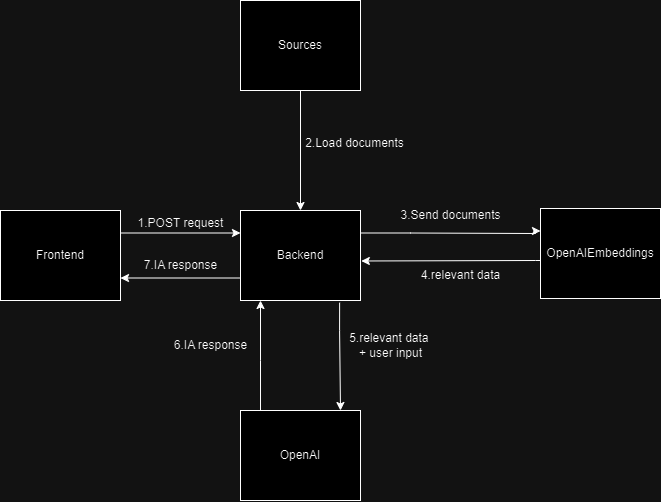

The diagram above was exported from draw.io. Its source (the exported page's mxGraphModel, read from the mxfile embedded in the PNG):
<mxGraphModel dx="1195" dy="622" grid="1" gridSize="10" guides="1" tooltips="1" connect="1" arrows="1" fold="1" page="1" pageScale="1" pageWidth="827" pageHeight="1169" math="0" shadow="0">
  <root>
    <mxCell id="0" />
    <mxCell id="1" parent="0" />
    <mxCell id="jh_wI73hXA4fUM1h6c_F-4" style="edgeStyle=orthogonalEdgeStyle;rounded=0;orthogonalLoop=1;jettySize=auto;html=1;exitX=1;exitY=0.25;exitDx=0;exitDy=0;entryX=0;entryY=0.25;entryDx=0;entryDy=0;" edge="1" parent="1" source="jh_wI73hXA4fUM1h6c_F-2" target="jh_wI73hXA4fUM1h6c_F-3">
      <mxGeometry relative="1" as="geometry" />
    </mxCell>
    <mxCell id="jh_wI73hXA4fUM1h6c_F-2" value="Frontend" style="rounded=0;whiteSpace=wrap;html=1;" vertex="1" parent="1">
      <mxGeometry x="120" y="260" width="120" height="90" as="geometry" />
    </mxCell>
    <mxCell id="jh_wI73hXA4fUM1h6c_F-5" style="edgeStyle=orthogonalEdgeStyle;rounded=0;orthogonalLoop=1;jettySize=auto;html=1;entryX=1;entryY=0.75;entryDx=0;entryDy=0;exitX=0;exitY=0.75;exitDx=0;exitDy=0;" edge="1" parent="1" source="jh_wI73hXA4fUM1h6c_F-3" target="jh_wI73hXA4fUM1h6c_F-2">
      <mxGeometry relative="1" as="geometry" />
    </mxCell>
    <mxCell id="jh_wI73hXA4fUM1h6c_F-7" style="edgeStyle=orthogonalEdgeStyle;rounded=0;orthogonalLoop=1;jettySize=auto;html=1;entryX=0;entryY=0.25;entryDx=0;entryDy=0;exitX=1;exitY=0.25;exitDx=0;exitDy=0;" edge="1" parent="1" source="jh_wI73hXA4fUM1h6c_F-3" target="jh_wI73hXA4fUM1h6c_F-6">
      <mxGeometry relative="1" as="geometry">
        <Array as="points">
          <mxPoint x="530" y="283" />
          <mxPoint x="655" y="283" />
          <mxPoint x="655" y="281" />
        </Array>
      </mxGeometry>
    </mxCell>
    <mxCell id="jh_wI73hXA4fUM1h6c_F-14" style="edgeStyle=orthogonalEdgeStyle;rounded=0;orthogonalLoop=1;jettySize=auto;html=1;exitX=0.826;exitY=1.024;exitDx=0;exitDy=0;exitPerimeter=0;" edge="1" parent="1" source="jh_wI73hXA4fUM1h6c_F-3" target="jh_wI73hXA4fUM1h6c_F-12">
      <mxGeometry relative="1" as="geometry">
        <Array as="points">
          <mxPoint x="459" y="380" />
          <mxPoint x="460" y="380" />
        </Array>
      </mxGeometry>
    </mxCell>
    <mxCell id="jh_wI73hXA4fUM1h6c_F-3" value="Backend" style="rounded=0;whiteSpace=wrap;html=1;" vertex="1" parent="1">
      <mxGeometry x="360" y="260" width="120" height="90" as="geometry" />
    </mxCell>
    <mxCell id="jh_wI73hXA4fUM1h6c_F-8" style="edgeStyle=orthogonalEdgeStyle;rounded=0;orthogonalLoop=1;jettySize=auto;html=1;entryX=1.007;entryY=0.561;entryDx=0;entryDy=0;exitX=0;exitY=0.75;exitDx=0;exitDy=0;entryPerimeter=0;" edge="1" parent="1" source="jh_wI73hXA4fUM1h6c_F-6" target="jh_wI73hXA4fUM1h6c_F-3">
      <mxGeometry relative="1" as="geometry">
        <Array as="points">
          <mxPoint x="655" y="310" />
          <mxPoint x="481" y="310" />
        </Array>
      </mxGeometry>
    </mxCell>
    <mxCell id="jh_wI73hXA4fUM1h6c_F-6" value="OpenAIEmbeddings" style="rounded=0;whiteSpace=wrap;html=1;" vertex="1" parent="1">
      <mxGeometry x="660" y="258" width="120" height="90" as="geometry" />
    </mxCell>
    <mxCell id="jh_wI73hXA4fUM1h6c_F-9" value="1.POST request" style="text;html=1;align=center;verticalAlign=middle;resizable=0;points=[];autosize=1;strokeColor=none;fillColor=none;" vertex="1" parent="1">
      <mxGeometry x="245" y="258" width="110" height="30" as="geometry" />
    </mxCell>
    <mxCell id="jh_wI73hXA4fUM1h6c_F-10" value="7.IA response" style="text;html=1;align=center;verticalAlign=middle;resizable=0;points=[];autosize=1;strokeColor=none;fillColor=none;" vertex="1" parent="1">
      <mxGeometry x="250" y="300" width="100" height="30" as="geometry" />
    </mxCell>
    <mxCell id="jh_wI73hXA4fUM1h6c_F-11" value="3.Send documents" style="text;html=1;align=center;verticalAlign=middle;resizable=0;points=[];autosize=1;strokeColor=none;fillColor=none;" vertex="1" parent="1">
      <mxGeometry x="510" y="250" width="120" height="30" as="geometry" />
    </mxCell>
    <mxCell id="jh_wI73hXA4fUM1h6c_F-16" style="edgeStyle=orthogonalEdgeStyle;rounded=0;orthogonalLoop=1;jettySize=auto;html=1;" edge="1" parent="1" source="jh_wI73hXA4fUM1h6c_F-12" target="jh_wI73hXA4fUM1h6c_F-3">
      <mxGeometry relative="1" as="geometry">
        <Array as="points">
          <mxPoint x="380" y="410" />
          <mxPoint x="380" y="410" />
        </Array>
      </mxGeometry>
    </mxCell>
    <mxCell id="jh_wI73hXA4fUM1h6c_F-12" value="OpenAI" style="rounded=0;whiteSpace=wrap;html=1;" vertex="1" parent="1">
      <mxGeometry x="360" y="460" width="120" height="90" as="geometry" />
    </mxCell>
    <mxCell id="jh_wI73hXA4fUM1h6c_F-13" value="4.relevant data" style="text;html=1;align=center;verticalAlign=middle;resizable=0;points=[];autosize=1;strokeColor=none;fillColor=none;" vertex="1" parent="1">
      <mxGeometry x="530" y="310" width="100" height="30" as="geometry" />
    </mxCell>
    <mxCell id="jh_wI73hXA4fUM1h6c_F-15" value="5.relevant data&amp;nbsp;&lt;div&gt;+ user input&lt;/div&gt;" style="text;html=1;align=center;verticalAlign=middle;resizable=0;points=[];autosize=1;strokeColor=none;fillColor=none;" vertex="1" parent="1">
      <mxGeometry x="455" y="375" width="110" height="40" as="geometry" />
    </mxCell>
    <mxCell id="jh_wI73hXA4fUM1h6c_F-17" value="6.IA response" style="text;html=1;align=center;verticalAlign=middle;resizable=0;points=[];autosize=1;strokeColor=none;fillColor=none;" vertex="1" parent="1">
      <mxGeometry x="280" y="380" width="100" height="30" as="geometry" />
    </mxCell>
    <mxCell id="jh_wI73hXA4fUM1h6c_F-20" style="edgeStyle=orthogonalEdgeStyle;rounded=0;orthogonalLoop=1;jettySize=auto;html=1;" edge="1" parent="1" source="jh_wI73hXA4fUM1h6c_F-18" target="jh_wI73hXA4fUM1h6c_F-3">
      <mxGeometry relative="1" as="geometry" />
    </mxCell>
    <mxCell id="jh_wI73hXA4fUM1h6c_F-18" value="Sources" style="rounded=0;whiteSpace=wrap;html=1;" vertex="1" parent="1">
      <mxGeometry x="360" y="50" width="120" height="90" as="geometry" />
    </mxCell>
    <mxCell id="jh_wI73hXA4fUM1h6c_F-22" value="2.Load documents" style="text;html=1;align=center;verticalAlign=middle;resizable=0;points=[];autosize=1;strokeColor=none;fillColor=none;" vertex="1" parent="1">
      <mxGeometry x="414" y="178" width="120" height="30" as="geometry" />
    </mxCell>
  </root>
</mxGraphModel>